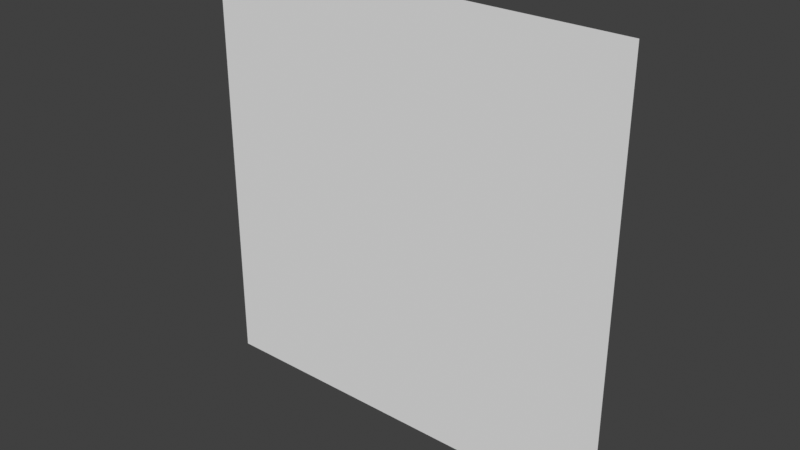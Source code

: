 # Source: background.blend  (saved by Blender 3.0.42; exported with 4.5.12 LTS)
import bpy
from mathutils import Matrix  # noqa: F401  (used for matrix-valued properties, if any)

bpy.ops.wm.read_factory_settings(use_empty=True)
scene = bpy.context.scene
scene.name = 'Scene'

# ---- collections
col_collection = bpy.data.collections.new('Collection'); scene.collection.children.link(col_collection)

# ---- world
world_world = bpy.data.worlds.new('World'); scene.world = world_world
world_world.use_nodes = True; world_world.node_tree.nodes.clear()
_N = world_world.node_tree.nodes; _L = world_world.node_tree.links
n0 = _N.new('ShaderNodeOutputWorld'); n0.name = 'World Output'; n0.location = (300, 300)
n1 = _N.new('ShaderNodeBackground'); n1.name = 'Background'; n1.location = (10, 300)
n1.inputs[0].default_value = (0.05088, 0.05088, 0.05088, 1.0)
_L.new(n1.outputs[0], n0.inputs[0])
n0.is_active_output = True
world_world.color = (0.05088, 0.05088, 0.05088)
world_world.use_sun_shadow = False
world_world.sun_shadow_jitter_overblur = 0.0

# ---- meshes
me_plane = bpy.data.meshes.new('Plane')
me_plane.from_pydata([(-1.0, -1.0, 0.0), (1.0, -1.0, 0.0), (-1.0, 1.0, 0.0), (1.0, 1.0, 0.0)], [], [(0, 1, 3, 2)])
_uv = me_plane.uv_layers.new(name='UVMap')
_uv.uv.foreach_set('vector', [0.0, 0.0, 1.0, 0.0, 1.0, 1.0, 0.0, 1.0])
me_plane.use_remesh_fix_poles = True
me_plane.use_remesh_preserve_attributes = False
me_plane.update()

# ---- objects
ob_plane = bpy.data.objects.new('Plane', me_plane)

# ---- transforms, parenting, visibility, modifiers, constraints
ob_plane.location = (0.0, 0.0, 0.0)
ob_plane.rotation_euler = (1.571, -0.0, 3.142)

# ---- collection membership
col_collection.objects.link(ob_plane)

# ---- scene / render settings (as saved in the file)
scene.frame_start = 1; scene.frame_end = 250; scene.frame_set(1)
scene.render.engine = 'BLENDER_EEVEE_NEXT'
scene.cycles.sampling_pattern = 'TABULATED_SOBOL'
scene.cycles.use_light_tree = False
scene.view_settings.view_transform = 'Standard'
bpy.context.view_layer.update()

# ---- added for rendering (the .blend has no active camera and no usable light): camera, sun
cam_auto = bpy.data.cameras.new('AutoCamera')
cam_auto.lens = 50.0
cam_auto.sensor_width = 36.0
cam_auto.clip_end = 1000.0
ob_auto_camera = bpy.data.objects.new('AutoCamera', cam_auto)
scene.collection.objects.link(ob_auto_camera)
ob_auto_camera.location = (2.61693, -3.14032, 2.09354)
ob_auto_camera.rotation_euler = (1.09748, -7.21219e-08, 0.694738)
scene.camera = ob_auto_camera
light_auto_sun = bpy.data.lights.new('AutoSun', 'SUN')
light_auto_sun.energy = 3.0
light_auto_sun.angle = 0.0523599
ob_auto_sun = bpy.data.objects.new('AutoSun', light_auto_sun)
scene.collection.objects.link(ob_auto_sun)
ob_auto_sun.rotation_euler = (0.872665, 0.174533, 0.523599)
bpy.context.view_layer.update()
